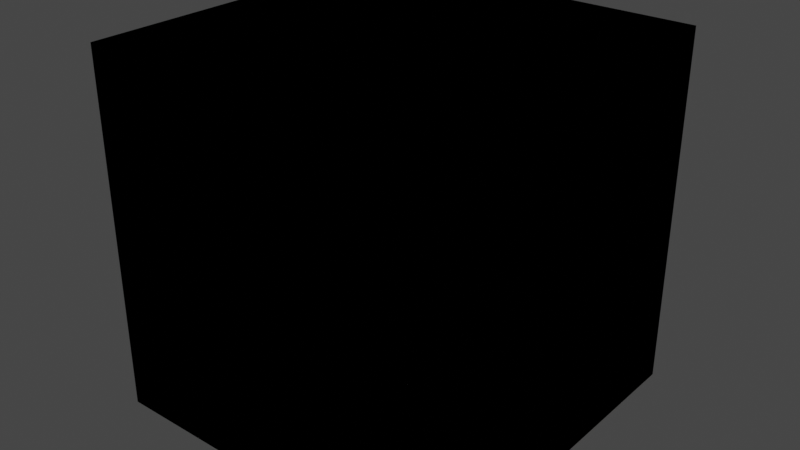 # Source: chunk.blend  (saved by Blender 3.2.14; exported with 4.5.12 LTS)
import bpy
from mathutils import Matrix  # noqa: F401  (used for matrix-valued properties, if any)

bpy.ops.wm.read_factory_settings(use_empty=True)
scene = bpy.context.scene
scene.name = 'Scene'

# ---- world
world_world = bpy.data.worlds.new('World'); scene.world = world_world
world_world.use_nodes = True; world_world.node_tree.nodes.clear()
_N = world_world.node_tree.nodes; _L = world_world.node_tree.links
n0 = _N.new('ShaderNodeOutputWorld'); n0.name = 'World Output'; n0.location = (300, 300)
n1 = _N.new('ShaderNodeBackground'); n1.name = 'Background'; n1.location = (10, 300)
n1.inputs[0].default_value = (0.05088, 0.05088, 0.05088, 1.0)
_L.new(n1.outputs[0], n0.inputs[0])
n0.is_active_output = True
world_world.color = (0.05088, 0.05088, 0.05088)
world_world.use_sun_shadow = False
world_world.sun_shadow_jitter_overblur = 0.0

# ---- meshes
me_chunk = bpy.data.meshes.new('Chunk')
me_chunk.from_pydata([(-0.5, -0.5, -0.5), (-0.5, -0.5, 0.5), (-0.5, 0.5, -0.5), (-0.5, 0.5, 0.5), (0.5, -0.5, -0.5), (0.5, -0.5, 0.5), (0.5, 0.5, -0.5), (0.5, 0.5, 0.5), (-0.5, -0.4375, 0.5), (-0.5, -0.375, 0.5), (-0.5, -0.3125, 0.5), (-0.5, -0.25, 0.5), (-0.5, -0.1875, 0.5), (-0.5, -0.125, 0.5), (-0.5, -0.0625, 0.5), (-0.5, 0.0, 0.5), (-0.5, 0.0625, 0.5), (-0.5, 0.125, 0.5), (-0.5, 0.1875, 0.5), (-0.5, 0.25, 0.5), (-0.5, 0.3125, 0.5), (-0.5, 0.375, 0.5), (-0.5, 0.4375, 0.5), (-0.4375, 0.5, 0.5), (-0.375, 0.5, 0.5), (-0.3125, 0.5, 0.5), (-0.25, 0.5, 0.5), (-0.1875, 0.5, 0.5), (-0.125, 0.5, 0.5), (-0.0625, 0.5, 0.5), (0.0, 0.5, 0.5), (0.0625, 0.5, 0.5), (0.125, 0.5, 0.5), (0.1875, 0.5, 0.5), (0.25, 0.5, 0.5), (0.3125, 0.5, 0.5), (0.375, 0.5, 0.5), (0.4375, 0.5, 0.5), (0.5, 0.4375, 0.5), (0.5, 0.375, 0.5), (0.5, 0.3125, 0.5), (0.5, 0.25, 0.5), (0.5, 0.1875, 0.5), (0.5, 0.125, 0.5), (0.5, 0.0625, 0.5), (0.5, 0.0, 0.5), (0.5, -0.0625, 0.5), (0.5, -0.125, 0.5), (0.5, -0.1875, 0.5), (0.5, -0.25, 0.5), (0.5, -0.3125, 0.5), (0.5, -0.375, 0.5), (0.5, -0.4375, 0.5), (0.4375, -0.5, 0.5), (0.375, -0.5, 0.5), (0.3125, -0.5, 0.5), (0.25, -0.5, 0.5), (0.1875, -0.5, 0.5), (0.125, -0.5, 0.5), (0.0625, -0.5, 0.5), (0.0, -0.5, 0.5), (-0.0625, -0.5, 0.5), (-0.125, -0.5, 0.5), (-0.1875, -0.5, 0.5), (-0.25, -0.5, 0.5), (-0.3125, -0.5, 0.5), (-0.375, -0.5, 0.5), (-0.4375, -0.5, 0.5), (0.4375, 0.4375, 0.5), (0.4375, 0.375, 0.5), (0.4375, 0.3125, 0.5), (0.4375, 0.25, 0.5), (0.4375, 0.1875, 0.5), (0.4375, 0.125, 0.5), (0.4375, 0.0625, 0.5), (0.4375, 0.0, 0.5), (0.4375, -0.0625, 0.5), (0.4375, -0.125, 0.5), (0.4375, -0.1875, 0.5), (0.4375, -0.25, 0.5), (0.4375, -0.3125, 0.5), (0.4375, -0.375, 0.5), (0.4375, -0.4375, 0.5), (0.375, 0.4375, 0.5), (0.375, 0.375, 0.5), (0.375, 0.3125, 0.5), (0.375, 0.25, 0.5), (0.375, 0.1875, 0.5), (0.375, 0.125, 0.5), (0.375, 0.0625, 0.5), (0.375, 0.0, 0.5), (0.375, -0.0625, 0.5), (0.375, -0.125, 0.5), (0.375, -0.1875, 0.5), (0.375, -0.25, 0.5), (0.375, -0.3125, 0.5), (0.375, -0.375, 0.5), (0.375, -0.4375, 0.5), (0.3125, 0.4375, 0.5), (0.3125, 0.375, 0.5), (0.3125, 0.3125, 0.5), (0.3125, 0.25, 0.5), (0.3125, 0.1875, 0.5), (0.3125, 0.125, 0.5), (0.3125, 0.0625, 0.5), (0.3125, 0.0, 0.5), (0.3125, -0.0625, 0.5), (0.3125, -0.125, 0.5), (0.3125, -0.1875, 0.5), (0.3125, -0.25, 0.5), (0.3125, -0.3125, 0.5), (0.3125, -0.375, 0.5), (0.3125, -0.4375, 0.5), (0.25, 0.4375, 0.5), (0.25, 0.375, 0.5), (0.25, 0.3125, 0.5), (0.25, 0.25, 0.5), (0.25, 0.1875, 0.5), (0.25, 0.125, 0.5), (0.25, 0.0625, 0.5), (0.25, 0.0, 0.5), (0.25, -0.0625, 0.5), (0.25, -0.125, 0.5), (0.25, -0.1875, 0.5), (0.25, -0.25, 0.5), (0.25, -0.3125, 0.5), (0.25, -0.375, 0.5), (0.25, -0.4375, 0.5), (0.1875, 0.4375, 0.5), (0.1875, 0.375, 0.5), (0.1875, 0.3125, 0.5), (0.1875, 0.25, 0.5), (0.1875, 0.1875, 0.5), (0.1875, 0.125, 0.5), (0.1875, 0.0625, 0.5), (0.1875, 0.0, 0.5), (0.1875, -0.0625, 0.5), (0.1875, -0.125, 0.5), (0.1875, -0.1875, 0.5), (0.1875, -0.25, 0.5), (0.1875, -0.3125, 0.5), (0.1875, -0.375, 0.5), (0.1875, -0.4375, 0.5), (0.125, 0.4375, 0.5), (0.125, 0.375, 0.5), (0.125, 0.3125, 0.5), (0.125, 0.25, 0.5), (0.125, 0.1875, 0.5), (0.125, 0.125, 0.5), (0.125, 0.0625, 0.5), (0.125, 0.0, 0.5), (0.125, -0.0625, 0.5), (0.125, -0.125, 0.5), (0.125, -0.1875, 0.5), (0.125, -0.25, 0.5), (0.125, -0.3125, 0.5), (0.125, -0.375, 0.5), (0.125, -0.4375, 0.5), (0.0625, 0.4375, 0.5), (0.0625, 0.375, 0.5), (0.0625, 0.3125, 0.5), (0.0625, 0.25, 0.5), (0.0625, 0.1875, 0.5), (0.0625, 0.125, 0.5), (0.0625, 0.0625, 0.5), (0.0625, 0.0, 0.5), (0.0625, -0.0625, 0.5), (0.0625, -0.125, 0.5), (0.0625, -0.1875, 0.5), (0.0625, -0.25, 0.5), (0.0625, -0.3125, 0.5), (0.0625, -0.375, 0.5), (0.0625, -0.4375, 0.5), (0.0, 0.4375, 0.5), (0.0, 0.375, 0.5), (0.0, 0.3125, 0.5), (0.0, 0.25, 0.5), (0.0, 0.1875, 0.5), (0.0, 0.125, 0.5), (0.0, 0.0625, 0.5), (0.0, 0.0, 0.5), (0.0, -0.0625, 0.5), (0.0, -0.125, 0.5), (0.0, -0.1875, 0.5), (0.0, -0.25, 0.5), (0.0, -0.3125, 0.5), (0.0, -0.375, 0.5), (0.0, -0.4375, 0.5), (-0.0625, 0.4375, 0.5), (-0.0625, 0.375, 0.5), (-0.0625, 0.3125, 0.5), (-0.0625, 0.25, 0.5), (-0.0625, 0.1875, 0.5), (-0.0625, 0.125, 0.5), (-0.0625, 0.0625, 0.5), (-0.0625, 0.0, 0.5), (-0.0625, -0.0625, 0.5), (-0.0625, -0.125, 0.5), (-0.0625, -0.1875, 0.5), (-0.0625, -0.25, 0.5), (-0.0625, -0.3125, 0.5), (-0.0625, -0.375, 0.5), (-0.0625, -0.4375, 0.5), (-0.125, 0.4375, 0.5), (-0.125, 0.375, 0.5), (-0.125, 0.3125, 0.5), (-0.125, 0.25, 0.5), (-0.125, 0.1875, 0.5), (-0.125, 0.125, 0.5), (-0.125, 0.0625, 0.5), (-0.125, 0.0, 0.5), (-0.125, -0.0625, 0.5), (-0.125, -0.125, 0.5), (-0.125, -0.1875, 0.5), (-0.125, -0.25, 0.5), (-0.125, -0.3125, 0.5), (-0.125, -0.375, 0.5), (-0.125, -0.4375, 0.5), (-0.1875, 0.4375, 0.5), (-0.1875, 0.375, 0.5), (-0.1875, 0.3125, 0.5), (-0.1875, 0.25, 0.5), (-0.1875, 0.1875, 0.5), (-0.1875, 0.125, 0.5), (-0.1875, 0.0625, 0.5), (-0.1875, 0.0, 0.5), (-0.1875, -0.0625, 0.5), (-0.1875, -0.125, 0.5), (-0.1875, -0.1875, 0.5), (-0.1875, -0.25, 0.5), (-0.1875, -0.3125, 0.5), (-0.1875, -0.375, 0.5), (-0.1875, -0.4375, 0.5), (-0.25, 0.4375, 0.5), (-0.25, 0.375, 0.5), (-0.25, 0.3125, 0.5), (-0.25, 0.25, 0.5), (-0.25, 0.1875, 0.5), (-0.25, 0.125, 0.5), (-0.25, 0.0625, 0.5), (-0.25, 0.0, 0.5), (-0.25, -0.0625, 0.5), (-0.25, -0.125, 0.5), (-0.25, -0.1875, 0.5), (-0.25, -0.25, 0.5), (-0.25, -0.3125, 0.5), (-0.25, -0.375, 0.5), (-0.25, -0.4375, 0.5), (-0.3125, 0.4375, 0.5), (-0.3125, 0.375, 0.5), (-0.3125, 0.3125, 0.5), (-0.3125, 0.25, 0.5), (-0.3125, 0.1875, 0.5), (-0.3125, 0.125, 0.5), (-0.3125, 0.0625, 0.5), (-0.3125, 0.0, 0.5), (-0.3125, -0.0625, 0.5), (-0.3125, -0.125, 0.5), (-0.3125, -0.1875, 0.5), (-0.3125, -0.25, 0.5), (-0.3125, -0.3125, 0.5), (-0.3125, -0.375, 0.5), (-0.3125, -0.4375, 0.5), (-0.375, 0.4375, 0.5), (-0.375, 0.375, 0.5), (-0.375, 0.3125, 0.5), (-0.375, 0.25, 0.5), (-0.375, 0.1875, 0.5), (-0.375, 0.125, 0.5), (-0.375, 0.0625, 0.5), (-0.375, 0.0, 0.5), (-0.375, -0.0625, 0.5), (-0.375, -0.125, 0.5), (-0.375, -0.1875, 0.5), (-0.375, -0.25, 0.5), (-0.375, -0.3125, 0.5), (-0.375, -0.375, 0.5), (-0.375, -0.4375, 0.5), (-0.4375, 0.4375, 0.5), (-0.4375, 0.375, 0.5), (-0.4375, 0.3125, 0.5), (-0.4375, 0.25, 0.5), (-0.4375, 0.1875, 0.5), (-0.4375, 0.125, 0.5), (-0.4375, 0.0625, 0.5), (-0.4375, 0.0, 0.5), (-0.4375, -0.0625, 0.5), (-0.4375, -0.125, 0.5), (-0.4375, -0.1875, 0.5), (-0.4375, -0.25, 0.5), (-0.4375, -0.3125, 0.5), (-0.4375, -0.375, 0.5), (-0.4375, -0.4375, 0.5), (0.4375, 0.5, -0.5), (0.375, 0.5, -0.5), (0.3125, 0.5, -0.5), (0.25, 0.5, -0.5), (0.1875, 0.5, -0.5), (0.125, 0.5, -0.5), (0.0625, 0.5, -0.5), (0.0, 0.5, -0.5), (-0.0625, 0.5, -0.5), (-0.125, 0.5, -0.5), (-0.1875, 0.5, -0.5), (-0.25, 0.5, -0.5), (-0.3125, 0.5, -0.5), (-0.375, 0.5, -0.5), (-0.4375, 0.5, -0.5), (0.5, -0.4375, -0.5), (0.5, -0.375, -0.5), (0.5, -0.3125, -0.5), (0.5, -0.25, -0.5), (0.5, -0.1875, -0.5), (0.5, -0.125, -0.5), (0.5, -0.0625, -0.5), (0.5, 0.0, -0.5), (0.5, 0.0625, -0.5), (0.5, 0.125, -0.5), (0.5, 0.1875, -0.5), (0.5, 0.25, -0.5), (0.5, 0.3125, -0.5), (0.5, 0.375, -0.5), (0.5, 0.4375, -0.5), (-0.4375, -0.5, -0.5), (-0.375, -0.5, -0.5), (-0.3125, -0.5, -0.5), (-0.25, -0.5, -0.5), (-0.1875, -0.5, -0.5), (-0.125, -0.5, -0.5), (-0.0625, -0.5, -0.5), (0.0, -0.5, -0.5), (0.0625, -0.5, -0.5), (0.125, -0.5, -0.5), (0.1875, -0.5, -0.5), (0.25, -0.5, -0.5), (0.3125, -0.5, -0.5), (0.375, -0.5, -0.5), (0.4375, -0.5, -0.5), (-0.5, 0.4375, -0.5), (-0.5, 0.375, -0.5), (-0.5, 0.3125, -0.5), (-0.5, 0.25, -0.5), (-0.5, 0.1875, -0.5), (-0.5, 0.125, -0.5), (-0.5, 0.0625, -0.5), (-0.5, 0.0, -0.5), (-0.5, -0.0625, -0.5), (-0.5, -0.125, -0.5), (-0.5, -0.1875, -0.5), (-0.5, -0.25, -0.5), (-0.5, -0.3125, -0.5), (-0.5, -0.375, -0.5), (-0.5, -0.4375, -0.5)], [], [(0, 1, 8, 9, 10, 11, 12, 13, 14, 15, 16, 17, 18, 19, 20, 21, 22, 3, 2, 338, 339, 340, 341, 342, 343, 344, 345, 346, 347, 348, 349, 350, 351, 352), (2, 3, 23, 24, 25, 26, 27, 28, 29, 30, 31, 32, 33, 34, 35, 36, 37, 7, 6, 293, 294, 295, 296, 297, 298, 299, 300, 301, 302, 303, 304, 305, 306, 307), (6, 7, 38, 39, 40, 41, 42, 43, 44, 45, 46, 47, 48, 49, 50, 51, 52, 5, 4, 308, 309, 310, 311, 312, 313, 314, 315, 316, 317, 318, 319, 320, 321, 322), (4, 5, 53, 54, 55, 56, 57, 58, 59, 60, 61, 62, 63, 64, 65, 66, 67, 1, 0, 323, 324, 325, 326, 327, 328, 329, 330, 331, 332, 333, 334, 335, 336, 337), (292, 8, 1, 67), (52, 82, 53, 5), (82, 97, 54, 53), (97, 112, 55, 54), (112, 127, 56, 55), (127, 142, 57, 56), (142, 157, 58, 57), (157, 172, 59, 58), (172, 187, 60, 59), (187, 202, 61, 60), (202, 217, 62, 61), (217, 232, 63, 62), (232, 247, 64, 63), (247, 262, 65, 64), (262, 277, 66, 65), (277, 292, 67, 66), (7, 37, 68, 38), (38, 68, 69, 39), (39, 69, 70, 40), (40, 70, 71, 41), (41, 71, 72, 42), (42, 72, 73, 43), (43, 73, 74, 44), (44, 74, 75, 45), (45, 75, 76, 46), (46, 76, 77, 47), (47, 77, 78, 48), (48, 78, 79, 49), (49, 79, 80, 50), (50, 80, 81, 51), (51, 81, 82, 52), (37, 36, 83, 68), (68, 83, 84, 69), (69, 84, 85, 70), (70, 85, 86, 71), (71, 86, 87, 72), (72, 87, 88, 73), (73, 88, 89, 74), (74, 89, 90, 75), (75, 90, 91, 76), (76, 91, 92, 77), (77, 92, 93, 78), (78, 93, 94, 79), (79, 94, 95, 80), (80, 95, 96, 81), (81, 96, 97, 82), (36, 35, 98, 83), (83, 98, 99, 84), (84, 99, 100, 85), (85, 100, 101, 86), (86, 101, 102, 87), (87, 102, 103, 88), (88, 103, 104, 89), (89, 104, 105, 90), (90, 105, 106, 91), (91, 106, 107, 92), (92, 107, 108, 93), (93, 108, 109, 94), (94, 109, 110, 95), (95, 110, 111, 96), (96, 111, 112, 97), (35, 34, 113, 98), (98, 113, 114, 99), (99, 114, 115, 100), (100, 115, 116, 101), (101, 116, 117, 102), (102, 117, 118, 103), (103, 118, 119, 104), (104, 119, 120, 105), (105, 120, 121, 106), (106, 121, 122, 107), (107, 122, 123, 108), (108, 123, 124, 109), (109, 124, 125, 110), (110, 125, 126, 111), (111, 126, 127, 112), (34, 33, 128, 113), (113, 128, 129, 114), (114, 129, 130, 115), (115, 130, 131, 116), (116, 131, 132, 117), (117, 132, 133, 118), (118, 133, 134, 119), (119, 134, 135, 120), (120, 135, 136, 121), (121, 136, 137, 122), (122, 137, 138, 123), (123, 138, 139, 124), (124, 139, 140, 125), (125, 140, 141, 126), (126, 141, 142, 127), (33, 32, 143, 128), (128, 143, 144, 129), (129, 144, 145, 130), (130, 145, 146, 131), (131, 146, 147, 132), (132, 147, 148, 133), (133, 148, 149, 134), (134, 149, 150, 135), (135, 150, 151, 136), (136, 151, 152, 137), (137, 152, 153, 138), (138, 153, 154, 139), (139, 154, 155, 140), (140, 155, 156, 141), (141, 156, 157, 142), (32, 31, 158, 143), (143, 158, 159, 144), (144, 159, 160, 145), (145, 160, 161, 146), (146, 161, 162, 147), (147, 162, 163, 148), (148, 163, 164, 149), (149, 164, 165, 150), (150, 165, 166, 151), (151, 166, 167, 152), (152, 167, 168, 153), (153, 168, 169, 154), (154, 169, 170, 155), (155, 170, 171, 156), (156, 171, 172, 157), (31, 30, 173, 158), (158, 173, 174, 159), (159, 174, 175, 160), (160, 175, 176, 161), (161, 176, 177, 162), (162, 177, 178, 163), (163, 178, 179, 164), (164, 179, 180, 165), (165, 180, 181, 166), (166, 181, 182, 167), (167, 182, 183, 168), (168, 183, 184, 169), (169, 184, 185, 170), (170, 185, 186, 171), (171, 186, 187, 172), (30, 29, 188, 173), (173, 188, 189, 174), (174, 189, 190, 175), (175, 190, 191, 176), (176, 191, 192, 177), (177, 192, 193, 178), (178, 193, 194, 179), (179, 194, 195, 180), (180, 195, 196, 181), (181, 196, 197, 182), (182, 197, 198, 183), (183, 198, 199, 184), (184, 199, 200, 185), (185, 200, 201, 186), (186, 201, 202, 187), (29, 28, 203, 188), (188, 203, 204, 189), (189, 204, 205, 190), (190, 205, 206, 191), (191, 206, 207, 192), (192, 207, 208, 193), (193, 208, 209, 194), (194, 209, 210, 195), (195, 210, 211, 196), (196, 211, 212, 197), (197, 212, 213, 198), (198, 213, 214, 199), (199, 214, 215, 200), (200, 215, 216, 201), (201, 216, 217, 202), (28, 27, 218, 203), (203, 218, 219, 204), (204, 219, 220, 205), (205, 220, 221, 206), (206, 221, 222, 207), (207, 222, 223, 208), (208, 223, 224, 209), (209, 224, 225, 210), (210, 225, 226, 211), (211, 226, 227, 212), (212, 227, 228, 213), (213, 228, 229, 214), (214, 229, 230, 215), (215, 230, 231, 216), (216, 231, 232, 217), (27, 26, 233, 218), (218, 233, 234, 219), (219, 234, 235, 220), (220, 235, 236, 221), (221, 236, 237, 222), (222, 237, 238, 223), (223, 238, 239, 224), (224, 239, 240, 225), (225, 240, 241, 226), (226, 241, 242, 227), (227, 242, 243, 228), (228, 243, 244, 229), (229, 244, 245, 230), (230, 245, 246, 231), (231, 246, 247, 232), (26, 25, 248, 233), (233, 248, 249, 234), (234, 249, 250, 235), (235, 250, 251, 236), (236, 251, 252, 237), (237, 252, 253, 238), (238, 253, 254, 239), (239, 254, 255, 240), (240, 255, 256, 241), (241, 256, 257, 242), (242, 257, 258, 243), (243, 258, 259, 244), (244, 259, 260, 245), (245, 260, 261, 246), (246, 261, 262, 247), (25, 24, 263, 248), (248, 263, 264, 249), (249, 264, 265, 250), (250, 265, 266, 251), (251, 266, 267, 252), (252, 267, 268, 253), (253, 268, 269, 254), (254, 269, 270, 255), (255, 270, 271, 256), (256, 271, 272, 257), (257, 272, 273, 258), (258, 273, 274, 259), (259, 274, 275, 260), (260, 275, 276, 261), (261, 276, 277, 262), (24, 23, 278, 263), (263, 278, 279, 264), (264, 279, 280, 265), (265, 280, 281, 266), (266, 281, 282, 267), (267, 282, 283, 268), (268, 283, 284, 269), (269, 284, 285, 270), (270, 285, 286, 271), (271, 286, 287, 272), (272, 287, 288, 273), (273, 288, 289, 274), (274, 289, 290, 275), (275, 290, 291, 276), (276, 291, 292, 277), (23, 3, 22, 278), (278, 22, 21, 279), (279, 21, 20, 280), (280, 20, 19, 281), (281, 19, 18, 282), (282, 18, 17, 283), (283, 17, 16, 284), (284, 16, 15, 285), (285, 15, 14, 286), (286, 14, 13, 287), (287, 13, 12, 288), (288, 12, 11, 289), (289, 11, 10, 290), (290, 10, 9, 291), (291, 9, 8, 292)])
me_chunk.update()
me_cube = bpy.data.meshes.new('Cube')
me_cube.from_pydata([(-0.5, -0.5, -0.5), (-0.5, -0.5, 0.5), (-0.5, 0.5, -0.5), (-0.5, 0.5, 0.5), (0.5, -0.5, -0.5), (0.5, -0.5, 0.5), (0.5, 0.5, -0.5), (0.5, 0.5, 0.5), (0.4375, 0.5, -0.5), (0.375, 0.5, -0.5), (0.3125, 0.5, -0.5), (0.25, 0.5, -0.5), (0.1875, 0.5, -0.5), (0.125, 0.5, -0.5), (0.0625, 0.5, -0.5), (0.0, 0.5, -0.5), (-0.0625, 0.5, -0.5), (-0.125, 0.5, -0.5), (-0.1875, 0.5, -0.5), (-0.25, 0.5, -0.5), (-0.3125, 0.5, -0.5), (-0.375, 0.5, -0.5), (-0.4375, 0.5, -0.5), (-0.4375, 0.5, 0.5), (-0.375, 0.5, 0.5), (-0.3125, 0.5, 0.5), (-0.25, 0.5, 0.5), (-0.1875, 0.5, 0.5), (-0.125, 0.5, 0.5), (-0.0625, 0.5, 0.5), (0.0, 0.5, 0.5), (0.0625, 0.5, 0.5), (0.125, 0.5, 0.5), (0.1875, 0.5, 0.5), (0.25, 0.5, 0.5), (0.3125, 0.5, 0.5), (0.375, 0.5, 0.5), (0.4375, 0.5, 0.5), (-0.4375, -0.5, -0.5), (-0.375, -0.5, -0.5), (-0.3125, -0.5, -0.5), (-0.25, -0.5, -0.5), (-0.1875, -0.5, -0.5), (-0.125, -0.5, -0.5), (-0.0625, -0.5, -0.5), (0.0, -0.5, -0.5), (0.0625, -0.5, -0.5), (0.125, -0.5, -0.5), (0.1875, -0.5, -0.5), (0.25, -0.5, -0.5), (0.3125, -0.5, -0.5), (0.375, -0.5, -0.5), (0.4375, -0.5, -0.5), (0.4375, -0.5, 0.5), (0.375, -0.5, 0.5), (0.3125, -0.5, 0.5), (0.25, -0.5, 0.5), (0.1875, -0.5, 0.5), (0.125, -0.5, 0.5), (0.0625, -0.5, 0.5), (0.0, -0.5, 0.5), (-0.0625, -0.5, 0.5), (-0.125, -0.5, 0.5), (-0.1875, -0.5, 0.5), (-0.25, -0.5, 0.5), (-0.3125, -0.5, 0.5), (-0.375, -0.5, 0.5), (-0.4375, -0.5, 0.5), (-0.5, 0.4375, -0.5), (-0.5, 0.375, -0.5), (-0.5, 0.3125, -0.5), (-0.5, 0.25, -0.5), (-0.5, 0.1875, -0.5), (-0.5, 0.125, -0.5), (-0.5, 0.0625, -0.5), (-0.5, 0.0, -0.5), (-0.5, -0.0625, -0.5), (-0.5, -0.125, -0.5), (-0.5, -0.1875, -0.5), (-0.5, -0.25, -0.5), (-0.5, -0.3125, -0.5), (-0.5, -0.375, -0.5), (-0.5, -0.4375, -0.5), (-0.5, -0.4375, 0.5), (-0.5, -0.375, 0.5), (-0.5, -0.3125, 0.5), (-0.5, -0.25, 0.5), (-0.5, -0.1875, 0.5), (-0.5, -0.125, 0.5), (-0.5, -0.0625, 0.5), (-0.5, 0.0, 0.5), (-0.5, 0.0625, 0.5), (-0.5, 0.125, 0.5), (-0.5, 0.1875, 0.5), (-0.5, 0.25, 0.5), (-0.5, 0.3125, 0.5), (-0.5, 0.375, 0.5), (-0.5, 0.4375, 0.5), (0.5, -0.4375, -0.5), (0.5, -0.375, -0.5), (0.5, -0.3125, -0.5), (0.5, -0.25, -0.5), (0.5, -0.1875, -0.5), (0.5, -0.125, -0.5), (0.5, -0.0625, -0.5), (0.5, 0.0, -0.5), (0.5, 0.0625, -0.5), (0.5, 0.125, -0.5), (0.5, 0.1875, -0.5), (0.5, 0.25, -0.5), (0.5, 0.3125, -0.5), (0.5, 0.375, -0.5), (0.5, 0.4375, -0.5), (0.5, 0.4375, 0.5), (0.5, 0.375, 0.5), (0.5, 0.3125, 0.5), (0.5, 0.25, 0.5), (0.5, 0.1875, 0.5), (0.5, 0.125, 0.5), (0.5, 0.0625, 0.5), (0.5, 0.0, 0.5), (0.5, -0.0625, 0.5), (0.5, -0.125, 0.5), (0.5, -0.1875, 0.5), (0.5, -0.25, 0.5), (0.5, -0.3125, 0.5), (0.5, -0.375, 0.5), (0.5, -0.4375, 0.5), (0.4375, 0.4375, 0.5), (0.4375, 0.375, 0.5), (0.4375, 0.3125, 0.5), (0.4375, 0.25, 0.5), (0.4375, 0.1875, 0.5), (0.4375, 0.125, 0.5), (0.4375, 0.0625, 0.5), (0.4375, 0.0, 0.5), (0.4375, -0.0625, 0.5), (0.4375, -0.125, 0.5), (0.4375, -0.1875, 0.5), (0.4375, -0.25, 0.5), (0.4375, -0.3125, 0.5), (0.4375, -0.375, 0.5), (0.4375, -0.4375, 0.5), (0.375, 0.4375, 0.5), (0.375, 0.375, 0.5), (0.375, 0.3125, 0.5), (0.375, 0.25, 0.5), (0.375, 0.1875, 0.5), (0.375, 0.125, 0.5), (0.375, 0.0625, 0.5), (0.375, 0.0, 0.5), (0.375, -0.0625, 0.5), (0.375, -0.125, 0.5), (0.375, -0.1875, 0.5), (0.375, -0.25, 0.5), (0.375, -0.3125, 0.5), (0.375, -0.375, 0.5), (0.375, -0.4375, 0.5), (0.3125, 0.4375, 0.5), (0.3125, 0.375, 0.5), (0.3125, 0.3125, 0.5), (0.3125, 0.25, 0.5), (0.3125, 0.1875, 0.5), (0.3125, 0.125, 0.5), (0.3125, 0.0625, 0.5), (0.3125, 0.0, 0.5), (0.3125, -0.0625, 0.5), (0.3125, -0.125, 0.5), (0.3125, -0.1875, 0.5), (0.3125, -0.25, 0.5), (0.3125, -0.3125, 0.5), (0.3125, -0.375, 0.5), (0.3125, -0.4375, 0.5), (0.25, 0.4375, 0.5), (0.25, 0.375, 0.5), (0.25, 0.3125, 0.5), (0.25, 0.25, 0.5), (0.25, 0.1875, 0.5), (0.25, 0.125, 0.5), (0.25, 0.0625, 0.5), (0.25, 0.0, 0.5), (0.25, -0.0625, 0.5), (0.25, -0.125, 0.5), (0.25, -0.1875, 0.5), (0.25, -0.25, 0.5), (0.25, -0.3125, 0.5), (0.25, -0.375, 0.5), (0.25, -0.4375, 0.5), (0.1875, 0.4375, 0.5), (0.1875, 0.375, 0.5), (0.1875, 0.3125, 0.5), (0.1875, 0.25, 0.5), (0.1875, 0.1875, 0.5), (0.1875, 0.125, 0.5), (0.1875, 0.0625, 0.5), (0.1875, 0.0, 0.5), (0.1875, -0.0625, 0.5), (0.1875, -0.125, 0.5), (0.1875, -0.1875, 0.5), (0.1875, -0.25, 0.5), (0.1875, -0.3125, 0.5), (0.1875, -0.375, 0.5), (0.1875, -0.4375, 0.5), (0.125, 0.4375, 0.5), (0.125, 0.375, 0.5), (0.125, 0.3125, 0.5), (0.125, 0.25, 0.5), (0.125, 0.1875, 0.5), (0.125, 0.125, 0.5), (0.125, 0.0625, 0.5), (0.125, 0.0, 0.5), (0.125, -0.0625, 0.5), (0.125, -0.125, 0.5), (0.125, -0.1875, 0.5), (0.125, -0.25, 0.5), (0.125, -0.3125, 0.5), (0.125, -0.375, 0.5), (0.125, -0.4375, 0.5), (0.0625, 0.4375, 0.5), (0.0625, 0.375, 0.5), (0.0625, 0.3125, 0.5), (0.0625, 0.25, 0.5), (0.0625, 0.1875, 0.5), (0.0625, 0.125, 0.5), (0.0625, 0.0625, 0.5), (0.0625, 0.0, 0.5), (0.0625, -0.0625, 0.5), (0.0625, -0.125, 0.5), (0.0625, -0.1875, 0.5), (0.0625, -0.25, 0.5), (0.0625, -0.3125, 0.5), (0.0625, -0.375, 0.5), (0.0625, -0.4375, 0.5), (0.0, 0.4375, 0.5), (0.0, 0.375, 0.5), (0.0, 0.3125, 0.5), (0.0, 0.25, 0.5), (0.0, 0.1875, 0.5), (0.0, 0.125, 0.5), (0.0, 0.0625, 0.5), (0.0, 0.0, 0.5), (0.0, -0.0625, 0.5), (0.0, -0.125, 0.5), (0.0, -0.1875, 0.5), (0.0, -0.25, 0.5), (0.0, -0.3125, 0.5), (0.0, -0.375, 0.5), (0.0, -0.4375, 0.5), (-0.0625, 0.4375, 0.5), (-0.0625, 0.375, 0.5), (-0.0625, 0.3125, 0.5), (-0.0625, 0.25, 0.5), (-0.0625, 0.1875, 0.5), (-0.0625, 0.125, 0.5), (-0.0625, 0.0625, 0.5), (-0.0625, 0.0, 0.5), (-0.0625, -0.0625, 0.5), (-0.0625, -0.125, 0.5), (-0.0625, -0.1875, 0.5), (-0.0625, -0.25, 0.5), (-0.0625, -0.3125, 0.5), (-0.0625, -0.375, 0.5), (-0.0625, -0.4375, 0.5), (-0.125, 0.4375, 0.5), (-0.125, 0.375, 0.5), (-0.125, 0.3125, 0.5), (-0.125, 0.25, 0.5), (-0.125, 0.1875, 0.5), (-0.125, 0.125, 0.5), (-0.125, 0.0625, 0.5), (-0.125, 0.0, 0.5), (-0.125, -0.0625, 0.5), (-0.125, -0.125, 0.5), (-0.125, -0.1875, 0.5), (-0.125, -0.25, 0.5), (-0.125, -0.3125, 0.5), (-0.125, -0.375, 0.5), (-0.125, -0.4375, 0.5), (-0.1875, 0.4375, 0.5), (-0.1875, 0.375, 0.5), (-0.1875, 0.3125, 0.5), (-0.1875, 0.25, 0.5), (-0.1875, 0.1875, 0.5), (-0.1875, 0.125, 0.5), (-0.1875, 0.0625, 0.5), (-0.1875, 0.0, 0.5), (-0.1875, -0.0625, 0.5), (-0.1875, -0.125, 0.5), (-0.1875, -0.1875, 0.5), (-0.1875, -0.25, 0.5), (-0.1875, -0.3125, 0.5), (-0.1875, -0.375, 0.5), (-0.1875, -0.4375, 0.5), (-0.25, 0.4375, 0.5), (-0.25, 0.375, 0.5), (-0.25, 0.3125, 0.5), (-0.25, 0.25, 0.5), (-0.25, 0.1875, 0.5), (-0.25, 0.125, 0.5), (-0.25, 0.0625, 0.5), (-0.25, 0.0, 0.5), (-0.25, -0.0625, 0.5), (-0.25, -0.125, 0.5), (-0.25, -0.1875, 0.5), (-0.25, -0.25, 0.5), (-0.25, -0.3125, 0.5), (-0.25, -0.375, 0.5), (-0.25, -0.4375, 0.5), (-0.3125, 0.4375, 0.5), (-0.3125, 0.375, 0.5), (-0.3125, 0.3125, 0.5), (-0.3125, 0.25, 0.5), (-0.3125, 0.1875, 0.5), (-0.3125, 0.125, 0.5), (-0.3125, 0.0625, 0.5), (-0.3125, 0.0, 0.5), (-0.3125, -0.0625, 0.5), (-0.3125, -0.125, 0.5), (-0.3125, -0.1875, 0.5), (-0.3125, -0.25, 0.5), (-0.3125, -0.3125, 0.5), (-0.3125, -0.375, 0.5), (-0.3125, -0.4375, 0.5), (-0.375, 0.4375, 0.5), (-0.375, 0.375, 0.5), (-0.375, 0.3125, 0.5), (-0.375, 0.25, 0.5), (-0.375, 0.1875, 0.5), (-0.375, 0.125, 0.5), (-0.375, 0.0625, 0.5), (-0.375, 0.0, 0.5), (-0.375, -0.0625, 0.5), (-0.375, -0.125, 0.5), (-0.375, -0.1875, 0.5), (-0.375, -0.25, 0.5), (-0.375, -0.3125, 0.5), (-0.375, -0.375, 0.5), (-0.375, -0.4375, 0.5), (-0.4375, 0.4375, 0.5), (-0.4375, 0.375, 0.5), (-0.4375, 0.3125, 0.5), (-0.4375, 0.25, 0.5), (-0.4375, 0.1875, 0.5), (-0.4375, 0.125, 0.5), (-0.4375, 0.0625, 0.5), (-0.4375, 0.0, 0.5), (-0.4375, -0.0625, 0.5), (-0.4375, -0.125, 0.5), (-0.4375, -0.1875, 0.5), (-0.4375, -0.25, 0.5), (-0.4375, -0.3125, 0.5), (-0.4375, -0.375, 0.5), (-0.4375, -0.4375, 0.5)], [], [(68, 97, 3, 2), (8, 37, 7, 6), (98, 127, 5, 4), (38, 67, 1, 0), (352, 83, 1, 67), (127, 142, 53, 5), (142, 157, 54, 53), (157, 172, 55, 54), (172, 187, 56, 55), (187, 202, 57, 56), (202, 217, 58, 57), (217, 232, 59, 58), (232, 247, 60, 59), (247, 262, 61, 60), (262, 277, 62, 61), (277, 292, 63, 62), (292, 307, 64, 63), (307, 322, 65, 64), (322, 337, 66, 65), (337, 352, 67, 66), (4, 5, 53, 52), (52, 53, 54, 51), (51, 54, 55, 50), (50, 55, 56, 49), (49, 56, 57, 48), (48, 57, 58, 47), (47, 58, 59, 46), (46, 59, 60, 45), (45, 60, 61, 44), (44, 61, 62, 43), (43, 62, 63, 42), (42, 63, 64, 41), (41, 64, 65, 40), (40, 65, 66, 39), (39, 66, 67, 38), (2, 3, 23, 22), (22, 23, 24, 21), (21, 24, 25, 20), (20, 25, 26, 19), (19, 26, 27, 18), (18, 27, 28, 17), (17, 28, 29, 16), (16, 29, 30, 15), (15, 30, 31, 14), (14, 31, 32, 13), (13, 32, 33, 12), (12, 33, 34, 11), (11, 34, 35, 10), (10, 35, 36, 9), (9, 36, 37, 8), (24, 23, 338, 323), (323, 338, 339, 324), (324, 339, 340, 325), (325, 340, 341, 326), (326, 341, 342, 327), (327, 342, 343, 328), (328, 343, 344, 329), (329, 344, 345, 330), (330, 345, 346, 331), (331, 346, 347, 332), (332, 347, 348, 333), (333, 348, 349, 334), (334, 349, 350, 335), (335, 350, 351, 336), (336, 351, 352, 337), (25, 24, 323, 308), (308, 323, 324, 309), (309, 324, 325, 310), (310, 325, 326, 311), (311, 326, 327, 312), (312, 327, 328, 313), (313, 328, 329, 314), (314, 329, 330, 315), (315, 330, 331, 316), (316, 331, 332, 317), (317, 332, 333, 318), (318, 333, 334, 319), (319, 334, 335, 320), (320, 335, 336, 321), (321, 336, 337, 322), (26, 25, 308, 293), (293, 308, 309, 294), (294, 309, 310, 295), (295, 310, 311, 296), (296, 311, 312, 297), (297, 312, 313, 298), (298, 313, 314, 299), (299, 314, 315, 300), (300, 315, 316, 301), (301, 316, 317, 302), (302, 317, 318, 303), (303, 318, 319, 304), (304, 319, 320, 305), (305, 320, 321, 306), (306, 321, 322, 307), (27, 26, 293, 278), (278, 293, 294, 279), (279, 294, 295, 280), (280, 295, 296, 281), (281, 296, 297, 282), (282, 297, 298, 283), (283, 298, 299, 284), (284, 299, 300, 285), (285, 300, 301, 286), (286, 301, 302, 287), (287, 302, 303, 288), (288, 303, 304, 289), (289, 304, 305, 290), (290, 305, 306, 291), (291, 306, 307, 292), (28, 27, 278, 263), (263, 278, 279, 264), (264, 279, 280, 265), (265, 280, 281, 266), (266, 281, 282, 267), (267, 282, 283, 268), (268, 283, 284, 269), (269, 284, 285, 270), (270, 285, 286, 271), (271, 286, 287, 272), (272, 287, 288, 273), (273, 288, 289, 274), (274, 289, 290, 275), (275, 290, 291, 276), (276, 291, 292, 277), (29, 28, 263, 248), (248, 263, 264, 249), (249, 264, 265, 250), (250, 265, 266, 251), (251, 266, 267, 252), (252, 267, 268, 253), (253, 268, 269, 254), (254, 269, 270, 255), (255, 270, 271, 256), (256, 271, 272, 257), (257, 272, 273, 258), (258, 273, 274, 259), (259, 274, 275, 260), (260, 275, 276, 261), (261, 276, 277, 262), (30, 29, 248, 233), (233, 248, 249, 234), (234, 249, 250, 235), (235, 250, 251, 236), (236, 251, 252, 237), (237, 252, 253, 238), (238, 253, 254, 239), (239, 254, 255, 240), (240, 255, 256, 241), (241, 256, 257, 242), (242, 257, 258, 243), (243, 258, 259, 244), (244, 259, 260, 245), (245, 260, 261, 246), (246, 261, 262, 247), (31, 30, 233, 218), (218, 233, 234, 219), (219, 234, 235, 220), (220, 235, 236, 221), (221, 236, 237, 222), (222, 237, 238, 223), (223, 238, 239, 224), (224, 239, 240, 225), (225, 240, 241, 226), (226, 241, 242, 227), (227, 242, 243, 228), (228, 243, 244, 229), (229, 244, 245, 230), (230, 245, 246, 231), (231, 246, 247, 232), (32, 31, 218, 203), (203, 218, 219, 204), (204, 219, 220, 205), (205, 220, 221, 206), (206, 221, 222, 207), (207, 222, 223, 208), (208, 223, 224, 209), (209, 224, 225, 210), (210, 225, 226, 211), (211, 226, 227, 212), (212, 227, 228, 213), (213, 228, 229, 214), (214, 229, 230, 215), (215, 230, 231, 216), (216, 231, 232, 217), (33, 32, 203, 188), (188, 203, 204, 189), (189, 204, 205, 190), (190, 205, 206, 191), (191, 206, 207, 192), (192, 207, 208, 193), (193, 208, 209, 194), (194, 209, 210, 195), (195, 210, 211, 196), (196, 211, 212, 197), (197, 212, 213, 198), (198, 213, 214, 199), (199, 214, 215, 200), (200, 215, 216, 201), (201, 216, 217, 202), (34, 33, 188, 173), (173, 188, 189, 174), (174, 189, 190, 175), (175, 190, 191, 176), (176, 191, 192, 177), (177, 192, 193, 178), (178, 193, 194, 179), (179, 194, 195, 180), (180, 195, 196, 181), (181, 196, 197, 182), (182, 197, 198, 183), (183, 198, 199, 184), (184, 199, 200, 185), (185, 200, 201, 186), (186, 201, 202, 187), (35, 34, 173, 158), (158, 173, 174, 159), (159, 174, 175, 160), (160, 175, 176, 161), (161, 176, 177, 162), (162, 177, 178, 163), (163, 178, 179, 164), (164, 179, 180, 165), (165, 180, 181, 166), (166, 181, 182, 167), (167, 182, 183, 168), (168, 183, 184, 169), (169, 184, 185, 170), (170, 185, 186, 171), (171, 186, 187, 172), (36, 35, 158, 143), (143, 158, 159, 144), (144, 159, 160, 145), (145, 160, 161, 146), (146, 161, 162, 147), (147, 162, 163, 148), (148, 163, 164, 149), (149, 164, 165, 150), (150, 165, 166, 151), (151, 166, 167, 152), (152, 167, 168, 153), (153, 168, 169, 154), (154, 169, 170, 155), (155, 170, 171, 156), (156, 171, 172, 157), (37, 36, 143, 128), (128, 143, 144, 129), (129, 144, 145, 130), (130, 145, 146, 131), (131, 146, 147, 132), (132, 147, 148, 133), (133, 148, 149, 134), (134, 149, 150, 135), (135, 150, 151, 136), (136, 151, 152, 137), (137, 152, 153, 138), (138, 153, 154, 139), (139, 154, 155, 140), (140, 155, 156, 141), (141, 156, 157, 142), (7, 37, 128, 113), (113, 128, 129, 114), (114, 129, 130, 115), (115, 130, 131, 116), (116, 131, 132, 117), (117, 132, 133, 118), (118, 133, 134, 119), (119, 134, 135, 120), (120, 135, 136, 121), (121, 136, 137, 122), (122, 137, 138, 123), (123, 138, 139, 124), (124, 139, 140, 125), (125, 140, 141, 126), (126, 141, 142, 127), (23, 3, 97, 338), (338, 97, 96, 339), (339, 96, 95, 340), (340, 95, 94, 341), (341, 94, 93, 342), (342, 93, 92, 343), (343, 92, 91, 344), (344, 91, 90, 345), (345, 90, 89, 346), (346, 89, 88, 347), (347, 88, 87, 348), (348, 87, 86, 349), (349, 86, 85, 350), (350, 85, 84, 351), (351, 84, 83, 352), (6, 7, 113, 112), (112, 113, 114, 111), (111, 114, 115, 110), (110, 115, 116, 109), (109, 116, 117, 108), (108, 117, 118, 107), (107, 118, 119, 106), (106, 119, 120, 105), (105, 120, 121, 104), (104, 121, 122, 103), (103, 122, 123, 102), (102, 123, 124, 101), (101, 124, 125, 100), (100, 125, 126, 99), (99, 126, 127, 98), (0, 1, 83, 82), (82, 83, 84, 81), (81, 84, 85, 80), (80, 85, 86, 79), (79, 86, 87, 78), (78, 87, 88, 77), (77, 88, 89, 76), (76, 89, 90, 75), (75, 90, 91, 74), (74, 91, 92, 73), (73, 92, 93, 72), (72, 93, 94, 71), (71, 94, 95, 70), (70, 95, 96, 69), (69, 96, 97, 68)])
_uv = me_cube.uv_layers.new(name='UVMap')
_uv.uv.foreach_set('vector', [0.375, 0.2344, 0.625, 0.2344, 0.625, 0.25, 0.375, 0.25, 0.375, 0.4844, 0.625, 0.4844, 0.625, 0.5, 0.375, 0.5, 0.375, 0.7344, 0.625, 0.7344, 0.625, 0.75, 0.375, 0.75, 0.375, 0.9844, 0.625, 0.9844, 0.625, 1.0, 0.375, 1.0, 0.8594, 0.7344, 0.875, 0.7344, 0.875, 0.75, 0.8594, 0.75, 0.625, 0.7344, 0.6406, 0.7344, 0.6406, 0.75, 0.625, 0.75, 0.6406, 0.7344, 0.6562, 0.7344, 0.6562, 0.75, 0.6406, 0.75, 0.6562, 0.7344, 0.6719, 0.7344, 0.6719, 0.75, 0.6562, 0.75, 0.6719, 0.7344, 0.6875, 0.7344, 0.6875, 0.75, 0.6719, 0.75, 0.6875, 0.7344, 0.7031, 0.7344, 0.7031, 0.75, 0.6875, 0.75, 0.7031, 0.7344, 0.7188, 0.7344, 0.7188, 0.75, 0.7031, 0.75, 0.7188, 0.7344, 0.7344, 0.7344, 0.7344, 0.75, 0.7188, 0.75, 0.7344, 0.7344, 0.75, 0.7344, 0.75, 0.75, 0.7344, 0.75, 0.75, 0.7344, 0.7656, 0.7344, 0.7656, 0.75, 0.75, 0.75, 0.7656, 0.7344, 0.7812, 0.7344, 0.7812, 0.75, 0.7656, 0.75, 0.7812, 0.7344, 0.7969, 0.7344, 0.7969, 0.75, 0.7812, 0.75, 0.7969, 0.7344, 0.8125, 0.7344, 0.8125, 0.75, 0.7969, 0.75, 0.8125, 0.7344, 0.8281, 0.7344, 0.8281, 0.75, 0.8125, 0.75, 0.8281, 0.7344, 0.8438, 0.7344, 0.8438, 0.75, 0.8281, 0.75, 0.8438, 0.7344, 0.8594, 0.7344, 0.8594, 0.75, 0.8438, 0.75, 0.375, 0.75, 0.625, 0.75, 0.625, 0.7656, 0.375, 0.7656, 0.375, 0.7656, 0.625, 0.7656, 0.625, 0.7812, 0.375, 0.7812, 0.375, 0.7812, 0.625, 0.7812, 0.625, 0.7969, 0.375, 0.7969, 0.375, 0.7969, 0.625, 0.7969, 0.625, 0.8125, 0.375, 0.8125, 0.375, 0.8125, 0.625, 0.8125, 0.625, 0.8281, 0.375, 0.8281, 0.375, 0.8281, 0.625, 0.8281, 0.625, 0.8438, 0.375, 0.8437, 0.375, 0.8437, 0.625, 0.8438, 0.625, 0.8594, 0.375, 0.8594, 0.375, 0.8594, 0.625, 0.8594, 0.625, 0.875, 0.375, 0.875, 0.375, 0.875, 0.625, 0.875, 0.625, 0.8906, 0.375, 0.8906, 0.375, 0.8906, 0.625, 0.8906, 0.625, 0.9062, 0.375, 0.9062, 0.375, 0.9062, 0.625, 0.9062, 0.625, 0.9219, 0.375, 0.9219, 0.375, 0.9219, 0.625, 0.9219, 0.625, 0.9375, 0.375, 0.9375, 0.375, 0.9375, 0.625, 0.9375, 0.625, 0.9531, 0.375, 0.9531, 0.375, 0.9531, 0.625, 0.9531, 0.625, 0.9688, 0.375, 0.9688, 0.375, 0.9688, 0.625, 0.9688, 0.625, 0.9844, 0.375, 0.9844, 0.375, 0.25, 0.625, 0.25, 0.625, 0.2656, 0.375, 0.2656, 0.375, 0.2656, 0.625, 0.2656, 0.625, 0.2812, 0.375, 0.2812, 0.375, 0.2812, 0.625, 0.2812, 0.625, 0.2969, 0.375, 0.2969, 0.375, 0.2969, 0.625, 0.2969, 0.625, 0.3125, 0.375, 0.3125, 0.375, 0.3125, 0.625, 0.3125, 0.625, 0.3281, 0.375, 0.3281, 0.375, 0.3281, 0.625, 0.3281, 0.625, 0.3438, 0.375, 0.3438, 0.375, 0.3438, 0.625, 0.3438, 0.625, 0.3594, 0.375, 0.3594, 0.375, 0.3594, 0.625, 0.3594, 0.625, 0.375, 0.375, 0.375, 0.375, 0.375, 0.625, 0.375, 0.625, 0.3906, 0.375, 0.3906, 0.375, 0.3906, 0.625, 0.3906, 0.625, 0.4062, 0.375, 0.4063, 0.375, 0.4063, 0.625, 0.4062, 0.625, 0.4219, 0.375, 0.4219, 0.375, 0.4219, 0.625, 0.4219, 0.625, 0.4375, 0.375, 0.4375, 0.375, 0.4375, 0.625, 0.4375, 0.625, 0.4531, 0.375, 0.4531, 0.375, 0.4531, 0.625, 0.4531, 0.625, 0.4688, 0.375, 0.4688, 0.375, 0.4688, 0.625, 0.4688, 0.625, 0.4844, 0.375, 0.4844, 0.8438, 0.5, 0.8594, 0.5, 0.8594, 0.5156, 0.8438, 0.5156, 0.8438, 0.5156, 0.8594, 0.5156, 0.8594, 0.5312, 0.8438, 0.5312, 0.8438, 0.5312, 0.8594, 0.5312, 0.8594, 0.5469, 0.8438, 0.5469, 0.8438, 0.5469, 0.8594, 0.5469, 0.8594, 0.5625, 0.8438, 0.5625, 0.8438, 0.5625, 0.8594, 0.5625, 0.8594, 0.5781, 0.8438, 0.5781, 0.8438, 0.5781, 0.8594, 0.5781, 0.8594, 0.5938, 0.8438, 0.5938, 0.8438, 0.5938, 0.8594, 0.5938, 0.8594, 0.6094, 0.8438, 0.6094, 0.8438, 0.6094, 0.8594, 0.6094, 0.8594, 0.625, 0.8438, 0.625, 0.8438, 0.625, 0.8594, 0.625, 0.8594, 0.6406, 0.8438, 0.6406, 0.8438, 0.6406, 0.8594, 0.6406, 0.8594, 0.6562, 0.8438, 0.6562, 0.8438, 0.6562, 0.8594, 0.6562, 0.8594, 0.6719, 0.8438, 0.6719, 0.8438, 0.6719, 0.8594, 0.6719, 0.8594, 0.6875, 0.8438, 0.6875, 0.8438, 0.6875, 0.8594, 0.6875, 0.8594, 0.7031, 0.8438, 0.7031, 0.8438, 0.7031, 0.8594, 0.7031, 0.8594, 0.7188, 0.8437, 0.7188, 0.8437, 0.7188, 0.8594, 0.7188, 0.8594, 0.7344, 0.8438, 0.7344, 0.8281, 0.5, 0.8438, 0.5, 0.8438, 0.5156, 0.8281, 0.5156, 0.8281, 0.5156, 0.8438, 0.5156, 0.8438, 0.5312, 0.8281, 0.5312, 0.8281, 0.5312, 0.8438, 0.5312, 0.8438, 0.5469, 0.8281, 0.5469, 0.8281, 0.5469, 0.8438, 0.5469, 0.8438, 0.5625, 0.8281, 0.5625, 0.8281, 0.5625, 0.8438, 0.5625, 0.8438, 0.5781, 0.8281, 0.5781, 0.8281, 0.5781, 0.8438, 0.5781, 0.8438, 0.5938, 0.8281, 0.5938, 0.8281, 0.5938, 0.8438, 0.5938, 0.8438, 0.6094, 0.8281, 0.6094, 0.8281, 0.6094, 0.8438, 0.6094, 0.8438, 0.625, 0.8281, 0.625, 0.8281, 0.625, 0.8438, 0.625, 0.8438, 0.6406, 0.8281, 0.6406, 0.8281, 0.6406, 0.8438, 0.6406, 0.8438, 0.6562, 0.8281, 0.6562, 0.8281, 0.6562, 0.8438, 0.6562, 0.8438, 0.6719, 0.8281, 0.6719, 0.8281, 0.6719, 0.8438, 0.6719, 0.8438, 0.6875, 0.8281, 0.6875, 0.8281, 0.6875, 0.8438, 0.6875, 0.8438, 0.7031, 0.8281, 0.7031, 0.8281, 0.7031, 0.8438, 0.7031, 0.8437, 0.7188, 0.8281, 0.7188, 0.8281, 0.7188, 0.8437, 0.7188, 0.8438, 0.7344, 0.8281, 0.7344, 0.8125, 0.5, 0.8281, 0.5, 0.8281, 0.5156, 0.8125, 0.5156, 0.8125, 0.5156, 0.8281, 0.5156, 0.8281, 0.5312, 0.8125, 0.5312, 0.8125, 0.5312, 0.8281, 0.5312, 0.8281, 0.5469, 0.8125, 0.5469, 0.8125, 0.5469, 0.8281, 0.5469, 0.8281, 0.5625, 0.8125, 0.5625, 0.8125, 0.5625, 0.8281, 0.5625, 0.8281, 0.5781, 0.8125, 0.5781, 0.8125, 0.5781, 0.8281, 0.5781, 0.8281, 0.5938, 0.8125, 0.5938, 0.8125, 0.5938, 0.8281, 0.5938, 0.8281, 0.6094, 0.8125, 0.6094, 0.8125, 0.6094, 0.8281, 0.6094, 0.8281, 0.625, 0.8125, 0.625, 0.8125, 0.625, 0.8281, 0.625, 0.8281, 0.6406, 0.8125, 0.6406, 0.8125, 0.6406, 0.8281, 0.6406, 0.8281, 0.6562, 0.8125, 0.6562, 0.8125, 0.6562, 0.8281, 0.6562, 0.8281, 0.6719, 0.8125, 0.6719, 0.8125, 0.6719, 0.8281, 0.6719, 0.8281, 0.6875, 0.8125, 0.6875, 0.8125, 0.6875, 0.8281, 0.6875, 0.8281, 0.7031, 0.8125, 0.7031, 0.8125, 0.7031, 0.8281, 0.7031, 0.8281, 0.7188, 0.8125, 0.7188, 0.8125, 0.7188, 0.8281, 0.7188, 0.8281, 0.7344, 0.8125, 0.7344, 0.7969, 0.5, 0.8125, 0.5, 0.8125, 0.5156, 0.7969, 0.5156, 0.7969, 0.5156, 0.8125, 0.5156, 0.8125, 0.5312, 0.7969, 0.5312, 0.7969, 0.5312, 0.8125, 0.5312, 0.8125, 0.5469, 0.7969, 0.5469, 0.7969, 0.5469, 0.8125, 0.5469, 0.8125, 0.5625, 0.7969, 0.5625, 0.7969, 0.5625, 0.8125, 0.5625, 0.8125, 0.5781, 0.7969, 0.5781, 0.7969, 0.5781, 0.8125, 0.5781, 0.8125, 0.5938, 0.7969, 0.5938, 0.7969, 0.5938, 0.8125, 0.5938, 0.8125, 0.6094, 0.7969, 0.6094, 0.7969, 0.6094, 0.8125, 0.6094, 0.8125, 0.625, 0.7969, 0.625, 0.7969, 0.625, 0.8125, 0.625, 0.8125, 0.6406, 0.7969, 0.6406, 0.7969, 0.6406, 0.8125, 0.6406, 0.8125, 0.6562, 0.7969, 0.6562, 0.7969, 0.6562, 0.8125, 0.6562, 0.8125, 0.6719, 0.7969, 0.6719, 0.7969, 0.6719, 0.8125, 0.6719, 0.8125, 0.6875, 0.7969, 0.6875, 0.7969, 0.6875, 0.8125, 0.6875, 0.8125, 0.7031, 0.7969, 0.7031, 0.7969, 0.7031, 0.8125, 0.7031, 0.8125, 0.7188, 0.7969, 0.7187, 0.7969, 0.7187, 0.8125, 0.7188, 0.8125, 0.7344, 0.7969, 0.7344, 0.7812, 0.5, 0.7969, 0.5, 0.7969, 0.5156, 0.7812, 0.5156, 0.7812, 0.5156, 0.7969, 0.5156, 0.7969, 0.5312, 0.7812, 0.5312, 0.7812, 0.5312, 0.7969, 0.5312, 0.7969, 0.5469, 0.7812, 0.5469, 0.7812, 0.5469, 0.7969, 0.5469, 0.7969, 0.5625, 0.7812, 0.5625, 0.7812, 0.5625, 0.7969, 0.5625, 0.7969, 0.5781, 0.7813, 0.5781, 0.7813, 0.5781, 0.7969, 0.5781, 0.7969, 0.5938, 0.7813, 0.5938, 0.7813, 0.5938, 0.7969, 0.5938, 0.7969, 0.6094, 0.7813, 0.6094, 0.7813, 0.6094, 0.7969, 0.6094, 0.7969, 0.625, 0.7812, 0.625, 0.7812, 0.625, 0.7969, 0.625, 0.7969, 0.6406, 0.7812, 0.6406, 0.7812, 0.6406, 0.7969, 0.6406, 0.7969, 0.6562, 0.7812, 0.6562, 0.7812, 0.6562, 0.7969, 0.6562, 0.7969, 0.6719, 0.7812, 0.6719, 0.7812, 0.6719, 0.7969, 0.6719, 0.7969, 0.6875, 0.7812, 0.6875, 0.7812, 0.6875, 0.7969, 0.6875, 0.7969, 0.7031, 0.7812, 0.7031, 0.7812, 0.7031, 0.7969, 0.7031, 0.7969, 0.7187, 0.7812, 0.7187, 0.7812, 0.7187, 0.7969, 0.7187, 0.7969, 0.7344, 0.7812, 0.7344, 0.7656, 0.5, 0.7812, 0.5, 0.7812, 0.5156, 0.7656, 0.5156, 0.7656, 0.5156, 0.7812, 0.5156, 0.7812, 0.5312, 0.7656, 0.5312, 0.7656, 0.5312, 0.7812, 0.5312, 0.7812, 0.5469, 0.7656, 0.5469, 0.7656, 0.5469, 0.7812, 0.5469, 0.7812, 0.5625, 0.7656, 0.5625, 0.7656, 0.5625, 0.7812, 0.5625, 0.7813, 0.5781, 0.7656, 0.5781, 0.7656, 0.5781, 0.7813, 0.5781, 0.7813, 0.5938, 0.7656, 0.5938, 0.7656, 0.5938, 0.7813, 0.5938, 0.7813, 0.6094, 0.7656, 0.6094, 0.7656, 0.6094, 0.7813, 0.6094, 0.7812, 0.625, 0.7656, 0.625, 0.7656, 0.625, 0.7812, 0.625, 0.7812, 0.6406, 0.7656, 0.6406, 0.7656, 0.6406, 0.7812, 0.6406, 0.7812, 0.6562, 0.7656, 0.6562, 0.7656, 0.6562, 0.7812, 0.6562, 0.7812, 0.6719, 0.7656, 0.6719, 0.7656, 0.6719, 0.7812, 0.6719, 0.7812, 0.6875, 0.7656, 0.6875, 0.7656, 0.6875, 0.7812, 0.6875, 0.7812, 0.7031, 0.7656, 0.7031, 0.7656, 0.7031, 0.7812, 0.7031, 0.7812, 0.7187, 0.7656, 0.7187, 0.7656, 0.7187, 0.7812, 0.7187, 0.7812, 0.7344, 0.7656, 0.7344, 0.75, 0.5, 0.7656, 0.5, 0.7656, 0.5156, 0.75, 0.5156, 0.75, 0.5156, 0.7656, 0.5156, 0.7656, 0.5312, 0.75, 0.5312, 0.75, 0.5312, 0.7656, 0.5312, 0.7656, 0.5469, 0.75, 0.5469, 0.75, 0.5469, 0.7656, 0.5469, 0.7656, 0.5625, 0.75, 0.5625, 0.75, 0.5625, 0.7656, 0.5625, 0.7656, 0.5781, 0.75, 0.5781, 0.75, 0.5781, 0.7656, 0.5781, 0.7656, 0.5938, 0.75, 0.5938, 0.75, 0.5938, 0.7656, 0.5938, 0.7656, 0.6094, 0.75, 0.6094, 0.75, 0.6094, 0.7656, 0.6094, 0.7656, 0.625, 0.75, 0.625, 0.75, 0.625, 0.7656, 0.625, 0.7656, 0.6406, 0.75, 0.6406, 0.75, 0.6406, 0.7656, 0.6406, 0.7656, 0.6562, 0.75, 0.6562, 0.75, 0.6562, 0.7656, 0.6562, 0.7656, 0.6719, 0.75, 0.6719, 0.75, 0.6719, 0.7656, 0.6719, 0.7656, 0.6875, 0.75, 0.6875, 0.75, 0.6875, 0.7656, 0.6875, 0.7656, 0.7031, 0.75, 0.7031, 0.75, 0.7031, 0.7656, 0.7031, 0.7656, 0.7187, 0.75, 0.7187, 0.75, 0.7187, 0.7656, 0.7187, 0.7656, 0.7344, 0.75, 0.7344, 0.7344, 0.5, 0.75, 0.5, 0.75, 0.5156, 0.7344, 0.5156, 0.7344, 0.5156, 0.75, 0.5156, 0.75, 0.5312, 0.7344, 0.5312, 0.7344, 0.5312, 0.75, 0.5312, 0.75, 0.5469, 0.7344, 0.5469, 0.7344, 0.5469, 0.75, 0.5469, 0.75, 0.5625, 0.7344, 0.5625, 0.7344, 0.5625, 0.75, 0.5625, 0.75, 0.5781, 0.7344, 0.5781, 0.7344, 0.5781, 0.75, 0.5781, 0.75, 0.5938, 0.7344, 0.5938, 0.7344, 0.5938, 0.75, 0.5938, 0.75, 0.6094, 0.7344, 0.6094, 0.7344, 0.6094, 0.75, 0.6094, 0.75, 0.625, 0.7344, 0.625, 0.7344, 0.625, 0.75, 0.625, 0.75, 0.6406, 0.7344, 0.6406, 0.7344, 0.6406, 0.75, 0.6406, 0.75, 0.6562, 0.7344, 0.6562, 0.7344, 0.6562, 0.75, 0.6562, 0.75, 0.6719, 0.7344, 0.6719, 0.7344, 0.6719, 0.75, 0.6719, 0.75, 0.6875, 0.7344, 0.6875, 0.7344, 0.6875, 0.75, 0.6875, 0.75, 0.7031, 0.7344, 0.7031, 0.7344, 0.7031, 0.75, 0.7031, 0.75, 0.7187, 0.7344, 0.7187, 0.7344, 0.7187, 0.75, 0.7187, 0.75, 0.7344, 0.7344, 0.7344, 0.7188, 0.5, 0.7344, 0.5, 0.7344, 0.5156, 0.7188, 0.5156, 0.7188, 0.5156, 0.7344, 0.5156, 0.7344, 0.5312, 0.7188, 0.5312, 0.7188, 0.5312, 0.7344, 0.5312, 0.7344, 0.5469, 0.7187, 0.5469, 0.7187, 0.5469, 0.7344, 0.5469, 0.7344, 0.5625, 0.7188, 0.5625, 0.7188, 0.5625, 0.7344, 0.5625, 0.7344, 0.5781, 0.7188, 0.5781, 0.7188, 0.5781, 0.7344, 0.5781, 0.7344, 0.5938, 0.7188, 0.5938, 0.7188, 0.5938, 0.7344, 0.5938, 0.7344, 0.6094, 0.7187, 0.6094, 0.7187, 0.6094, 0.7344, 0.6094, 0.7344, 0.625, 0.7187, 0.625, 0.7187, 0.625, 0.7344, 0.625, 0.7344, 0.6406, 0.7187, 0.6406, 0.7187, 0.6406, 0.7344, 0.6406, 0.7344, 0.6562, 0.7188, 0.6562, 0.7188, 0.6562, 0.7344, 0.6562, 0.7344, 0.6719, 0.7188, 0.6719, 0.7188, 0.6719, 0.7344, 0.6719, 0.7344, 0.6875, 0.7188, 0.6875, 0.7188, 0.6875, 0.7344, 0.6875, 0.7344, 0.7031, 0.7188, 0.7031, 0.7188, 0.7031, 0.7344, 0.7031, 0.7344, 0.7187, 0.7188, 0.7187, 0.7188, 0.7187, 0.7344, 0.7187, 0.7344, 0.7344, 0.7188, 0.7344, 0.7031, 0.5, 0.7188, 0.5, 0.7188, 0.5156, 0.7031, 0.5156, 0.7031, 0.5156, 0.7188, 0.5156, 0.7188, 0.5312, 0.7031, 0.5312, 0.7031, 0.5312, 0.7188, 0.5312, 0.7187, 0.5469, 0.7031, 0.5469, 0.7031, 0.5469, 0.7187, 0.5469, 0.7188, 0.5625, 0.7031, 0.5625, 0.7031, 0.5625, 0.7188, 0.5625, 0.7188, 0.5781, 0.7031, 0.5781, 0.7031, 0.5781, 0.7188, 0.5781, 0.7188, 0.5938, 0.7031, 0.5938, 0.7031, 0.5938, 0.7188, 0.5938, 0.7187, 0.6094, 0.7031, 0.6094, 0.7031, 0.6094, 0.7187, 0.6094, 0.7187, 0.625, 0.7031, 0.625, 0.7031, 0.625, 0.7187, 0.625, 0.7187, 0.6406, 0.7031, 0.6406, 0.7031, 0.6406, 0.7187, 0.6406, 0.7188, 0.6562, 0.7031, 0.6562, 0.7031, 0.6562, 0.7188, 0.6562, 0.7188, 0.6719, 0.7031, 0.6719, 0.7031, 0.6719, 0.7188, 0.6719, 0.7188, 0.6875, 0.7031, 0.6875, 0.7031, 0.6875, 0.7188, 0.6875, 0.7188, 0.7031, 0.7031, 0.7031, 0.7031, 0.7031, 0.7188, 0.7031, 0.7188, 0.7187, 0.7031, 0.7188, 0.7031, 0.7188, 0.7188, 0.7187, 0.7188, 0.7344, 0.7031, 0.7344, 0.6875, 0.5, 0.7031, 0.5, 0.7031, 0.5156, 0.6875, 0.5156, 0.6875, 0.5156, 0.7031, 0.5156, 0.7031, 0.5312, 0.6875, 0.5312, 0.6875, 0.5312, 0.7031, 0.5312, 0.7031, 0.5469, 0.6875, 0.5469, 0.6875, 0.5469, 0.7031, 0.5469, 0.7031, 0.5625, 0.6875, 0.5625, 0.6875, 0.5625, 0.7031, 0.5625, 0.7031, 0.5781, 0.6875, 0.5781, 0.6875, 0.5781, 0.7031, 0.5781, 0.7031, 0.5938, 0.6875, 0.5938, 0.6875, 0.5938, 0.7031, 0.5938, 0.7031, 0.6094, 0.6875, 0.6094, 0.6875, 0.6094, 0.7031, 0.6094, 0.7031, 0.625, 0.6875, 0.625, 0.6875, 0.625, 0.7031, 0.625, 0.7031, 0.6406, 0.6875, 0.6406, 0.6875, 0.6406, 0.7031, 0.6406, 0.7031, 0.6562, 0.6875, 0.6562, 0.6875, 0.6562, 0.7031, 0.6562, 0.7031, 0.6719, 0.6875, 0.6719, 0.6875, 0.6719, 0.7031, 0.6719, 0.7031, 0.6875, 0.6875, 0.6875, 0.6875, 0.6875, 0.7031, 0.6875, 0.7031, 0.7031, 0.6875, 0.7031, 0.6875, 0.7031, 0.7031, 0.7031, 0.7031, 0.7188, 0.6875, 0.7188, 0.6875, 0.7188, 0.7031, 0.7188, 0.7031, 0.7344, 0.6875, 0.7344, 0.6719, 0.5, 0.6875, 0.5, 0.6875, 0.5156, 0.6719, 0.5156, 0.6719, 0.5156, 0.6875, 0.5156, 0.6875, 0.5312, 0.6719, 0.5312, 0.6719, 0.5312, 0.6875, 0.5312, 0.6875, 0.5469, 0.6719, 0.5469, 0.6719, 0.5469, 0.6875, 0.5469, 0.6875, 0.5625, 0.6719, 0.5625, 0.6719, 0.5625, 0.6875, 0.5625, 0.6875, 0.5781, 0.6719, 0.5781, 0.6719, 0.5781, 0.6875, 0.5781, 0.6875, 0.5938, 0.6719, 0.5938, 0.6719, 0.5938, 0.6875, 0.5938, 0.6875, 0.6094, 0.6719, 0.6094, 0.6719, 0.6094, 0.6875, 0.6094, 0.6875, 0.625, 0.6719, 0.625, 0.6719, 0.625, 0.6875, 0.625, 0.6875, 0.6406, 0.6719, 0.6406, 0.6719, 0.6406, 0.6875, 0.6406, 0.6875, 0.6562, 0.6719, 0.6562, 0.6719, 0.6562, 0.6875, 0.6562, 0.6875, 0.6719, 0.6719, 0.6719, 0.6719, 0.6719, 0.6875, 0.6719, 0.6875, 0.6875, 0.6719, 0.6875, 0.6719, 0.6875, 0.6875, 0.6875, 0.6875, 0.7031, 0.6719, 0.7031, 0.6719, 0.7031, 0.6875, 0.7031, 0.6875, 0.7188, 0.6719, 0.7188, 0.6719, 0.7188, 0.6875, 0.7188, 0.6875, 0.7344, 0.6719, 0.7344, 0.6562, 0.5, 0.6719, 0.5, 0.6719, 0.5156, 0.6562, 0.5156, 0.6562, 0.5156, 0.6719, 0.5156, 0.6719, 0.5312, 0.6562, 0.5312, 0.6562, 0.5312, 0.6719, 0.5312, 0.6719, 0.5469, 0.6562, 0.5469, 0.6562, 0.5469, 0.6719, 0.5469, 0.6719, 0.5625, 0.6562, 0.5625, 0.6562, 0.5625, 0.6719, 0.5625, 0.6719, 0.5781, 0.6562, 0.5781, 0.6562, 0.5781, 0.6719, 0.5781, 0.6719, 0.5938, 0.6562, 0.5938, 0.6562, 0.5938, 0.6719, 0.5938, 0.6719, 0.6094, 0.6562, 0.6094, 0.6562, 0.6094, 0.6719, 0.6094, 0.6719, 0.625, 0.6562, 0.625, 0.6562, 0.625, 0.6719, 0.625, 0.6719, 0.6406, 0.6562, 0.6406, 0.6562, 0.6406, 0.6719, 0.6406, 0.6719, 0.6562, 0.6562, 0.6562, 0.6562, 0.6562, 0.6719, 0.6562, 0.6719, 0.6719, 0.6562, 0.6719, 0.6562, 0.6719, 0.6719, 0.6719, 0.6719, 0.6875, 0.6563, 0.6875, 0.6563, 0.6875, 0.6719, 0.6875, 0.6719, 0.7031, 0.6563, 0.7031, 0.6563, 0.7031, 0.6719, 0.7031, 0.6719, 0.7188, 0.6562, 0.7188, 0.6562, 0.7188, 0.6719, 0.7188, 0.6719, 0.7344, 0.6562, 0.7344, 0.6406, 0.5, 0.6562, 0.5, 0.6562, 0.5156, 0.6406, 0.5156, 0.6406, 0.5156, 0.6562, 0.5156, 0.6562, 0.5312, 0.6406, 0.5312, 0.6406, 0.5312, 0.6562, 0.5312, 0.6562, 0.5469, 0.6406, 0.5469, 0.6406, 0.5469, 0.6562, 0.5469, 0.6562, 0.5625, 0.6406, 0.5625, 0.6406, 0.5625, 0.6562, 0.5625, 0.6562, 0.5781, 0.6406, 0.5781, 0.6406, 0.5781, 0.6562, 0.5781, 0.6562, 0.5938, 0.6406, 0.5938, 0.6406, 0.5938, 0.6562, 0.5938, 0.6562, 0.6094, 0.6406, 0.6094, 0.6406, 0.6094, 0.6562, 0.6094, 0.6562, 0.625, 0.6406, 0.625, 0.6406, 0.625, 0.6562, 0.625, 0.6562, 0.6406, 0.6406, 0.6406, 0.6406, 0.6406, 0.6562, 0.6406, 0.6562, 0.6562, 0.6406, 0.6562, 0.6406, 0.6562, 0.6562, 0.6562, 0.6562, 0.6719, 0.6406, 0.6719, 0.6406, 0.6719, 0.6562, 0.6719, 0.6563, 0.6875, 0.6406, 0.6875, 0.6406, 0.6875, 0.6563, 0.6875, 0.6563, 0.7031, 0.6406, 0.7031, 0.6406, 0.7031, 0.6563, 0.7031, 0.6562, 0.7188, 0.6406, 0.7188, 0.6406, 0.7188, 0.6562, 0.7188, 0.6562, 0.7344, 0.6406, 0.7344, 0.625, 0.5, 0.6406, 0.5, 0.6406, 0.5156, 0.625, 0.5156, 0.625, 0.5156, 0.6406, 0.5156, 0.6406, 0.5312, 0.625, 0.5312, 0.625, 0.5312, 0.6406, 0.5312, 0.6406, 0.5469, 0.625, 0.5469, 0.625, 0.5469, 0.6406, 0.5469, 0.6406, 0.5625, 0.625, 0.5625, 0.625, 0.5625, 0.6406, 0.5625, 0.6406, 0.5781, 0.625, 0.5781, 0.625, 0.5781, 0.6406, 0.5781, 0.6406, 0.5938, 0.625, 0.5938, 0.625, 0.5938, 0.6406, 0.5938, 0.6406, 0.6094, 0.625, 0.6094, 0.625, 0.6094, 0.6406, 0.6094, 0.6406, 0.625, 0.625, 0.625, 0.625, 0.625, 0.6406, 0.625, 0.6406, 0.6406, 0.625, 0.6406, 0.625, 0.6406, 0.6406, 0.6406, 0.6406, 0.6562, 0.625, 0.6562, 0.625, 0.6562, 0.6406, 0.6562, 0.6406, 0.6719, 0.625, 0.6719, 0.625, 0.6719, 0.6406, 0.6719, 0.6406, 0.6875, 0.625, 0.6875, 0.625, 0.6875, 0.6406, 0.6875, 0.6406, 0.7031, 0.625, 0.7031, 0.625, 0.7031, 0.6406, 0.7031, 0.6406, 0.7188, 0.625, 0.7188, 0.625, 0.7188, 0.6406, 0.7188, 0.6406, 0.7344, 0.625, 0.7344, 0.8594, 0.5, 0.875, 0.5, 0.875, 0.5156, 0.8594, 0.5156, 0.8594, 0.5156, 0.875, 0.5156, 0.875, 0.5312, 0.8594, 0.5312, 0.8594, 0.5312, 0.875, 0.5312, 0.875, 0.5469, 0.8594, 0.5469, 0.8594, 0.5469, 0.875, 0.5469, 0.875, 0.5625, 0.8594, 0.5625, 0.8594, 0.5625, 0.875, 0.5625, 0.875, 0.5781, 0.8594, 0.5781, 0.8594, 0.5781, 0.875, 0.5781, 0.875, 0.5938, 0.8594, 0.5938, 0.8594, 0.5938, 0.875, 0.5938, 0.875, 0.6094, 0.8594, 0.6094, 0.8594, 0.6094, 0.875, 0.6094, 0.875, 0.625, 0.8594, 0.625, 0.8594, 0.625, 0.875, 0.625, 0.875, 0.6406, 0.8594, 0.6406, 0.8594, 0.6406, 0.875, 0.6406, 0.875, 0.6563, 0.8594, 0.6562, 0.8594, 0.6562, 0.875, 0.6563, 0.875, 0.6719, 0.8594, 0.6719, 0.8594, 0.6719, 0.875, 0.6719, 0.875, 0.6875, 0.8594, 0.6875, 0.8594, 0.6875, 0.875, 0.6875, 0.875, 0.7031, 0.8594, 0.7031, 0.8594, 0.7031, 0.875, 0.7031, 0.875, 0.7188, 0.8594, 0.7188, 0.8594, 0.7188, 0.875, 0.7188, 0.875, 0.7344, 0.8594, 0.7344, 0.375, 0.5, 0.625, 0.5, 0.625, 0.5156, 0.375, 0.5156, 0.375, 0.5156, 0.625, 0.5156, 0.625, 0.5312, 0.375, 0.5312, 0.375, 0.5312, 0.625, 0.5312, 0.625, 0.5469, 0.375, 0.5469, 0.375, 0.5469, 0.625, 0.5469, 0.625, 0.5625, 0.375, 0.5625, 0.375, 0.5625, 0.625, 0.5625, 0.625, 0.5781, 0.375, 0.5781, 0.375, 0.5781, 0.625, 0.5781, 0.625, 0.5938, 0.375, 0.5938, 0.375, 0.5938, 0.625, 0.5938, 0.625, 0.6094, 0.375, 0.6094, 0.375, 0.6094, 0.625, 0.6094, 0.625, 0.625, 0.375, 0.625, 0.375, 0.625, 0.625, 0.625, 0.625, 0.6406, 0.375, 0.6406, 0.375, 0.6406, 0.625, 0.6406, 0.625, 0.6562, 0.375, 0.6563, 0.375, 0.6563, 0.625, 0.6562, 0.625, 0.6719, 0.375, 0.6719, 0.375, 0.6719, 0.625, 0.6719, 0.625, 0.6875, 0.375, 0.6875, 0.375, 0.6875, 0.625, 0.6875, 0.625, 0.7031, 0.375, 0.7031, 0.375, 0.7031, 0.625, 0.7031, 0.625, 0.7188, 0.375, 0.7188, 0.375, 0.7188, 0.625, 0.7188, 0.625, 0.7344, 0.375, 0.7344, 0.375, 0.0, 0.625, 0.0, 0.625, 0.01562, 0.375, 0.01562, 0.375, 0.01562, 0.625, 0.01562, 0.625, 0.03125, 0.375, 0.03125, 0.375, 0.03125, 0.625, 0.03125, 0.625, 0.04688, 0.375, 0.04688, 0.375, 0.04688, 0.625, 0.04688, 0.625, 0.0625, 0.375, 0.0625, 0.375, 0.0625, 0.625, 0.0625, 0.625, 0.07812, 0.375, 0.07812, 0.375, 0.07812, 0.625, 0.07812, 0.625, 0.09375, 0.375, 0.09375, 0.375, 0.09375, 0.625, 0.09375, 0.625, 0.1094, 0.375, 0.1094, 0.375, 0.1094, 0.625, 0.1094, 0.625, 0.125, 0.375, 0.125, 0.375, 0.125, 0.625, 0.125, 0.625, 0.1406, 0.375, 0.1406, 0.375, 0.1406, 0.625, 0.1406, 0.625, 0.1562, 0.375, 0.1562, 0.375, 0.1562, 0.625, 0.1562, 0.625, 0.1719, 0.375, 0.1719, 0.375, 0.1719, 0.625, 0.1719, 0.625, 0.1875, 0.375, 0.1875, 0.375, 0.1875, 0.625, 0.1875, 0.625, 0.2031, 0.375, 0.2031, 0.375, 0.2031, 0.625, 0.2031, 0.625, 0.2188, 0.375, 0.2188, 0.375, 0.2188, 0.625, 0.2188, 0.625, 0.2344, 0.375, 0.2344])
me_cube.update()

# ---- objects
ob_chunk = bpy.data.objects.new('Chunk', me_chunk)
ob_cube = bpy.data.objects.new('Cube', me_cube)

# ---- transforms, parenting, visibility, modifiers, constraints
ob_chunk.location = (0.0, 0.0, 0.0)
ob_cube.location = (0.0, 0.0, 0.0)

# ---- collection membership
scene.collection.objects.link(ob_chunk)
scene.collection.objects.link(ob_cube)

# ---- scene / render settings (as saved in the file)
scene.frame_start = 1; scene.frame_end = 250; scene.frame_set(1)
scene.render.engine = 'BLENDER_EEVEE_NEXT'
scene.cycles.sampling_pattern = 'TABULATED_SOBOL'
scene.cycles.use_light_tree = False
scene.view_settings.view_transform = 'Filmic'
bpy.context.view_layer.update()

# ---- added for rendering (the .blend has no active camera and no usable light): camera, sun
cam_auto = bpy.data.cameras.new('AutoCamera')
cam_auto.lens = 50.0
cam_auto.sensor_width = 36.0
cam_auto.clip_end = 1000.0
ob_auto_camera = bpy.data.objects.new('AutoCamera', cam_auto)
scene.collection.objects.link(ob_auto_camera)
ob_auto_camera.location = (1.60254, -1.92304, 1.28203)
ob_auto_camera.rotation_euler = (1.09748, -7.21219e-08, 0.694738)
scene.camera = ob_auto_camera
light_auto_sun = bpy.data.lights.new('AutoSun', 'SUN')
light_auto_sun.energy = 3.0
light_auto_sun.angle = 0.0523599
ob_auto_sun = bpy.data.objects.new('AutoSun', light_auto_sun)
scene.collection.objects.link(ob_auto_sun)
ob_auto_sun.rotation_euler = (0.872665, 0.174533, 0.523599)
bpy.context.view_layer.update()
